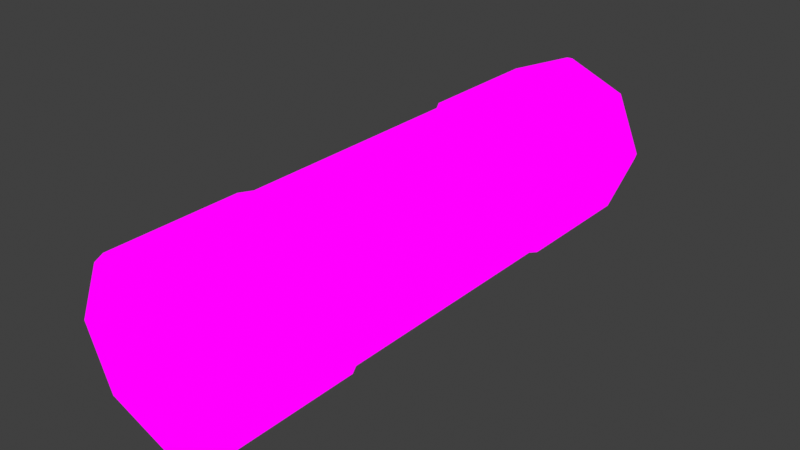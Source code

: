 # Source: mechBattery1.blend  (saved by Blender 2.82.7; exported with 4.5.12 LTS)
import bpy
from mathutils import Matrix  # noqa: F401  (used for matrix-valued properties, if any)

bpy.ops.wm.read_factory_settings(use_empty=True)
scene = bpy.context.scene
scene.name = 'Scene'

# ---- collections
col_collection = bpy.data.collections.new('Collection'); scene.collection.children.link(col_collection)

# ---- images (referenced by path relative to the original .blend; pixels are not part of the script)
import os
ASSET_DIR = os.environ.get("B2B_ASSET_DIR", "")  # directory of the original .blend (textures are referenced by path, not embedded)
HERE = os.path.dirname(os.path.abspath(__file__))  # packed textures are extracted next to this script under _unpacked/

def load_image(name, relpath, width, height, colorspace="sRGB"):
    """Load a texture the original file referenced (path relative to the .blend, or extracted next to this script)."""
    p = next((c for c in (os.path.join(HERE, relpath), os.path.join(ASSET_DIR, relpath)) if relpath and os.path.exists(c)), "")
    if p:
        img = bpy.data.images.load(p, check_existing=True)
        img.name = name
    else:  # same state as the original file: an image datablock whose file is absent (Cycles renders it pink)
        img = bpy.data.images.new(name, width, height)
        img.source = "FILE"
        img.filepath = "//" + (relpath or name)
    img.colorspace_settings.name = colorspace
    return img
img_mechshopbattery_png = load_image('mechShopBattery.png', 'mechShopBattery.png', 1024, 1024, 'sRGB')

# ---- materials (node trees are filled in below, after node groups)
mat_mechshopbattery = bpy.data.materials.new('mechShopBattery')
mat_mechshopbattery.alpha_threshold = 0.0
mat_mechshopbattery.use_transparent_shadow = False
mat_mechshopbattery.line_color = (0.0, 0.0, 0.0, 1.0)

# ---- material node trees
mat_mechshopbattery.use_nodes = True; mat_mechshopbattery.node_tree.nodes.clear()
_N = mat_mechshopbattery.node_tree.nodes; _L = mat_mechshopbattery.node_tree.links
n0 = _N.new('ShaderNodeOutputMaterial'); n0.name = 'Material Output'; n0.location = (400, 0)
n1 = _N.new('ShaderNodeLightPath'); n1.name = 'Light Path'; n1.location = (0, 250)
n2 = _N.new('ShaderNodeBsdfTransparent'); n2.name = 'Transparent BSDF'; n2.location = (-200, -100)
n3 = _N.new('ShaderNodeEmission'); n3.name = 'Emission'; n3.location = (-200, -200)
n4 = _N.new('ShaderNodeMixShader'); n4.name = 'Mix Shader'; n4.location = (200, 0)
n5 = _N.new('ShaderNodeMixShader'); n5.name = 'Mix Shader.001'; n5.location = (0, -100)
n6 = _N.new('ShaderNodeTexImage'); n6.name = 'Image Texture'; n6.location = (-500, 100)
n6.image = img_mechshopbattery_png
n6.interpolation = 'Closest'
_L.new(n6.outputs[0], n3.inputs[0])
_L.new(n6.outputs[1], n5.inputs[0])
_L.new(n2.outputs[0], n5.inputs[1])
_L.new(n2.outputs[0], n4.inputs[1])
_L.new(n3.outputs[0], n5.inputs[2])
_L.new(n5.outputs[0], n4.inputs[2])
_L.new(n1.outputs[0], n4.inputs[0])
_L.new(n4.outputs[0], n0.inputs[0])
n0.is_active_output = True

# ---- world
world_world = bpy.data.worlds.new('World'); scene.world = world_world
world_world.use_nodes = True; world_world.node_tree.nodes.clear()
_N = world_world.node_tree.nodes; _L = world_world.node_tree.links
n0 = _N.new('ShaderNodeOutputWorld'); n0.name = 'World Output'; n0.location = (300, 300)
n1 = _N.new('ShaderNodeBackground'); n1.name = 'Background'; n1.location = (10, 300)
n1.inputs[0].default_value = (0.05088, 0.05088, 0.05088, 1.0)
_L.new(n1.outputs[0], n0.inputs[0])
n0.is_active_output = True
world_world.color = (0.05088, 0.05088, 0.05088)
world_world.use_sun_shadow = False
world_world.sun_shadow_jitter_overblur = 0.0

# ---- meshes
me_cube = bpy.data.meshes.new('Cube')
me_cube.from_pydata([(-0.01831, 0.5, -0.01831), (-0.2317, -0.25, -0.01831), (-0.01831, -0.5, -0.2317), (-0.01831, -6.718e-17, -0.01831), (-0.01831, -0.25, -0.01831), (-0.2317, -0.5, -0.2317), (-0.2317, 9.494e-17, -0.2317), (-0.01831, 0.5, -0.2317), (-0.2317, -0.25, -0.2317), (-0.2317, 0.5, -0.01831), (-0.2317, 9.494e-17, -0.01831), (-0.2317, 0.25, -0.01831), (-0.01831, -0.25, -0.2317), (-0.01831, 0.0, -0.2317), (-0.01831, 0.25, -0.01831), (-0.01831, 0.25, -0.2317), (-0.2317, 0.25, -0.2317), (-0.2317, -0.5, -0.01831), (-0.01831, -0.5, -0.01831), (-0.2759, -0.25, -0.125), (-0.2759, 0.25, -0.125), (0.02589, -0.25, -0.125), (-0.2759, 0.5, -0.125), (0.02589, 0.5, -0.125), (0.02589, 0.25, -0.125), (0.02589, 0.0, -0.125), (-0.2759, -0.5, -0.125), (0.02589, -0.5, -0.125), (-0.2759, -9.494e-17, -0.125), (-0.125, 9.494e-17, 0.02589), (-0.125, -0.5, 0.02589), (-0.125, -0.25, 0.02589), (-0.125, -0.5, -0.2759), (-0.125, -0.25, -0.2759), (-0.125, 0.25, 0.02589), (-0.125, 0.0, -0.2759), (-0.125, 0.25, -0.2759), (-0.1257, -0.5042, -0.1249), (-0.2317, 0.5, -0.2317), (-0.125, 0.5, 0.02589), (-0.125, 0.5, -0.2759), (-0.125, 0.5042, -0.1209), (-0.2827, -0.2407, -0.125), (-0.2365, -0.2407, -0.01352), (-0.01352, 0.2407, -0.01352), (-0.01352, 0.4814, -0.01352), (-0.2827, 0.2407, -0.125), (-0.2365, 0.2407, -0.2365), (-0.125, -0.4814, 0.03266), (-0.01352, -0.4814, -0.01352), (-0.125, -0.2407, 0.03266), (-0.01352, -0.2407, -0.01352), (0.03266, -0.2407, -0.125), (-0.125, -0.4814, -0.2827), (-0.2365, -0.4814, -0.2365), (-0.125, -0.2407, -0.2827), (-0.2365, -0.2407, -0.2365), (0.03266, 0.4814, -0.125), (-0.01352, -0.2407, -0.2365), (-0.01352, -0.4814, -0.2365), (0.03266, 0.2407, -0.125), (-0.2365, -0.4814, -0.01352), (-0.2365, 0.2407, -0.01352), (-0.2365, 0.4814, -0.01352), (-0.01352, 0.2407, -0.2365), (-0.01352, 0.4814, -0.2365), (-0.125, 0.2407, 0.03266), (-0.2827, -0.4814, -0.125), (0.03266, -0.4814, -0.125), (-0.125, 0.2407, -0.2827), (-0.2827, 0.4814, -0.125), (-0.2365, 0.4814, -0.2365), (-0.125, 0.4814, 0.03266), (-0.125, 0.4814, -0.2827)], [], [(28, 19, 1, 10), (20, 28, 10, 11), (5, 26, 67, 54), (23, 0, 45, 57), (29, 34, 11, 10), (31, 29, 10, 1), (17, 30, 48, 61), (21, 25, 3, 4), (25, 24, 14, 3), (26, 17, 61, 67), (8, 33, 55, 56), (24, 15, 64, 60), (32, 5, 54, 53), (36, 35, 6, 16), (35, 33, 8, 6), (37, 26, 5, 32), (11, 34, 66, 62), (7, 23, 57, 65), (30, 17, 26, 37), (21, 4, 51, 52), (9, 22, 70, 63), (13, 15, 24, 25), (12, 13, 25, 21), (4, 31, 50, 51), (16, 6, 28, 20), (6, 8, 19, 28), (18, 30, 37, 27), (27, 37, 32, 2), (13, 12, 33, 35), (15, 13, 35, 36), (12, 21, 52, 58), (20, 11, 62, 46), (30, 18, 49, 48), (4, 3, 29, 31), (3, 14, 34, 29), (40, 7, 65, 73), (41, 23, 7, 40), (22, 41, 40, 38), (9, 39, 41, 22), (39, 0, 23, 41), (70, 46, 62, 63), (72, 66, 44, 45), (48, 50, 43, 61), (68, 52, 51, 49), (60, 57, 45, 44), (69, 73, 65, 64), (55, 53, 54, 56), (67, 42, 56, 54), (61, 43, 42, 67), (64, 65, 57, 60), (59, 58, 52, 68), (71, 47, 46, 70), (58, 59, 53, 55), (47, 71, 73, 69), (49, 51, 50, 48), (63, 62, 66, 72), (18, 27, 68, 49), (31, 1, 43, 50), (27, 2, 59, 68), (2, 32, 53, 59), (22, 38, 71, 70), (1, 19, 42, 43), (33, 12, 58, 55), (34, 14, 44, 66), (14, 24, 60, 44), (0, 39, 72, 45), (38, 40, 73, 71), (16, 20, 46, 47), (15, 36, 69, 64), (36, 16, 47, 69), (39, 9, 63, 72), (19, 8, 56, 42)])
_uv = me_cube.uv_layers.new(name='UVMap')
_uv.uv.foreach_set('vector', [0.75, 0.375, 0.8746, 0.375, 0.8746, 0.4992, 0.7504, 0.4992, 0.6254, 0.375, 0.75, 0.375, 0.7496, 0.4992, 0.6254, 0.4992, 0.7504, 0.2492, 0.7504, 0.125, 0.7504, 0.125, 0.7504, 0.2492, 0.6246, 0.125, 0.6246, 0.0007813, 0.6246, 0.0007813, 0.6246, 0.125, 0.75, 0.625, 0.8746, 0.625, 0.8746, 0.7492, 0.7504, 0.7492, 0.625, 0.625, 0.75, 0.625, 0.7496, 0.7492, 0.6254, 0.7492, 0.7504, 0.0007813, 0.8125, 0.0007813, 0.8125, 0.0007813, 0.7504, 0.0007813, 0.6254, 0.375, 0.75, 0.375, 0.7496, 0.4992, 0.6254, 0.4992, 0.75, 0.375, 0.8746, 0.375, 0.8746, 0.4992, 0.7504, 0.4992, 0.7504, 0.125, 0.7504, 0.0007813, 0.7504, 0.0007813, 0.7504, 0.125, 0.6254, 0.7492, 0.625, 0.625, 0.625, 0.625, 0.6254, 0.7492, 0.8746, 0.375, 0.8746, 0.2508, 0.8746, 0.2508, 0.8746, 0.375, 0.8125, 0.2492, 0.7504, 0.2492, 0.7504, 0.2492, 0.8125, 0.2492, 0.8746, 0.625, 0.75, 0.625, 0.7504, 0.7492, 0.8746, 0.7492, 0.75, 0.625, 0.625, 0.625, 0.6254, 0.7492, 0.7496, 0.7492, 0.8125, 0.125, 0.7504, 0.125, 0.7504, 0.2492, 0.8125, 0.2492, 0.8746, 0.7492, 0.8746, 0.625, 0.8746, 0.625, 0.8746, 0.7492, 0.6246, 0.2492, 0.6246, 0.125, 0.6246, 0.125, 0.6246, 0.2492, 0.8125, 0.0007813, 0.7504, 0.0007813, 0.7504, 0.125, 0.8125, 0.125, 0.6254, 0.375, 0.6254, 0.4992, 0.6254, 0.4992, 0.6254, 0.375, 0.5004, 0.0007813, 0.5004, 0.125, 0.5004, 0.125, 0.5004, 0.0007813, 0.7504, 0.2508, 0.8746, 0.2508, 0.8746, 0.375, 0.75, 0.375, 0.6254, 0.2508, 0.7496, 0.2508, 0.75, 0.375, 0.6254, 0.375, 0.6254, 0.5008, 0.625, 0.625, 0.625, 0.625, 0.6254, 0.5008, 0.6254, 0.2508, 0.7496, 0.2508, 0.75, 0.375, 0.6254, 0.375, 0.7504, 0.2508, 0.8746, 0.2508, 0.8746, 0.375, 0.75, 0.375, 0.8746, 0.0007813, 0.8125, 0.0007813, 0.8125, 0.125, 0.8746, 0.125, 0.8746, 0.125, 0.8125, 0.125, 0.8125, 0.2492, 0.8746, 0.2492, 0.7496, 0.5008, 0.6254, 0.5008, 0.625, 0.625, 0.75, 0.625, 0.8746, 0.5008, 0.7504, 0.5008, 0.75, 0.625, 0.8746, 0.625, 0.6254, 0.2508, 0.6254, 0.375, 0.6254, 0.375, 0.6254, 0.2508, 0.6254, 0.375, 0.6254, 0.4992, 0.6254, 0.4992, 0.6254, 0.375, 0.8125, 0.0007813, 0.8746, 0.0007813, 0.8746, 0.0007813, 0.8125, 0.0007813, 0.6254, 0.5008, 0.7496, 0.5008, 0.75, 0.625, 0.625, 0.625, 0.7504, 0.5008, 0.8746, 0.5008, 0.8746, 0.625, 0.75, 0.625, 0.5625, 0.2492, 0.6246, 0.2492, 0.6246, 0.2492, 0.5625, 0.2492, 0.5625, 0.125, 0.6246, 0.125, 0.6246, 0.2492, 0.5625, 0.2492, 0.5004, 0.125, 0.5625, 0.125, 0.5625, 0.2492, 0.5004, 0.2492, 0.5004, 0.0007813, 0.5625, 0.0007813, 0.5625, 0.125, 0.5004, 0.125, 0.5625, 0.0007813, 0.6246, 0.0007813, 0.6246, 0.125, 0.5625, 0.125, 0.5004, 0.625, 0.6246, 0.625, 0.6246, 0.7492, 0.5004, 0.7492, 0.5004, 0.625, 0.6246, 0.625, 0.6246, 0.7492, 0.5004, 0.7492, 0.5004, 0.625, 0.625, 0.625, 0.6246, 0.7492, 0.5004, 0.7492, 0.5004, 0.625, 0.6246, 0.625, 0.6246, 0.7492, 0.5004, 0.7492, 0.6246, 0.625, 0.5004, 0.625, 0.5004, 0.7492, 0.6246, 0.7492, 0.6246, 0.625, 0.5004, 0.625, 0.5004, 0.7492, 0.6246, 0.7492, 0.625, 0.625, 0.5004, 0.625, 0.5004, 0.7492, 0.6246, 0.7492, 0.5004, 0.625, 0.6246, 0.625, 0.6246, 0.7492, 0.5004, 0.7492, 0.5004, 0.5008, 0.6246, 0.5008, 0.6246, 0.625, 0.5004, 0.625, 0.6246, 0.5008, 0.5004, 0.5008, 0.5004, 0.625, 0.6246, 0.625, 0.5004, 0.5008, 0.6246, 0.5008, 0.6246, 0.625, 0.5004, 0.625, 0.5004, 0.5008, 0.6246, 0.5008, 0.6246, 0.625, 0.5004, 0.625, 0.6246, 0.5008, 0.5004, 0.5008, 0.5004, 0.625, 0.625, 0.625, 0.6246, 0.5008, 0.5004, 0.5008, 0.5004, 0.625, 0.6246, 0.625, 0.5004, 0.5008, 0.6246, 0.5008, 0.625, 0.625, 0.5004, 0.625, 0.5004, 0.5008, 0.6246, 0.5008, 0.6246, 0.625, 0.5004, 0.625, 0.8746, 0.0007813, 0.8746, 0.125, 0.8746, 0.125, 0.8746, 0.0007813, 0.625, 0.625, 0.6254, 0.7492, 0.6254, 0.7492, 0.625, 0.625, 0.8746, 0.125, 0.8746, 0.2492, 0.8746, 0.2492, 0.8746, 0.125, 0.8746, 0.2492, 0.8125, 0.2492, 0.8125, 0.2492, 0.8746, 0.2492, 0.5004, 0.125, 0.5004, 0.2492, 0.5004, 0.2492, 0.5004, 0.125, 0.8746, 0.4992, 0.8746, 0.375, 0.8746, 0.375, 0.8746, 0.4992, 0.625, 0.625, 0.6254, 0.5008, 0.6254, 0.5008, 0.625, 0.625, 0.8746, 0.625, 0.8746, 0.5008, 0.8746, 0.5008, 0.8746, 0.625, 0.8746, 0.4992, 0.8746, 0.375, 0.8746, 0.375, 0.8746, 0.4992, 0.6246, 0.0007813, 0.5625, 0.0007813, 0.5625, 0.0007813, 0.6246, 0.0007813, 0.5004, 0.2492, 0.5625, 0.2492, 0.5625, 0.2492, 0.5004, 0.2492, 0.6254, 0.2508, 0.6254, 0.375, 0.6254, 0.375, 0.6254, 0.2508, 0.8746, 0.5008, 0.8746, 0.625, 0.8746, 0.625, 0.8746, 0.5008, 0.8746, 0.625, 0.8746, 0.7492, 0.8746, 0.7492, 0.8746, 0.625, 0.5625, 0.0007813, 0.5004, 0.0007813, 0.5004, 0.0007813, 0.5625, 0.0007813, 0.8746, 0.375, 0.8746, 0.2508, 0.8746, 0.2508, 0.8746, 0.375])
me_cube.materials.append(mat_mechshopbattery)
me_cube.use_remesh_preserve_volume = False
me_cube.use_remesh_preserve_attributes = False
me_cube.use_mirror_vertex_groups = False
me_cube.update()

# ---- objects
ob_cube = bpy.data.objects.new('Cube', me_cube)

# ---- transforms, parenting, visibility, modifiers, constraints
ob_cube.location = (0.0, 0.0, 0.0)
ob_cube.lock_rotations_4d = False
ob_cube.empty_display_type = 'ARROWS'
ob_cube.lineart.crease_threshold = 0.0

# ---- collection membership
col_collection.objects.link(ob_cube)

# ---- scene / render settings (as saved in the file)
scene.frame_start = 1; scene.frame_end = 250; scene.frame_set(1)
scene.render.engine = 'BLENDER_EEVEE_NEXT'
scene.cycles.use_denoising = False
scene.cycles.samples = 128
scene.cycles.sampling_pattern = 'TABULATED_SOBOL'
scene.cycles.use_adaptive_sampling = False
scene.cycles.use_light_tree = False
scene.eevee.taa_samples = 1
scene.eevee.use_taa_reprojection = False
scene.view_settings.view_transform = 'Standard'
bpy.context.view_layer.update()

# ---- added for rendering (the .blend has no active camera): camera
cam_auto = bpy.data.cameras.new('AutoCamera')
cam_auto.lens = 50.0
cam_auto.sensor_width = 36.0
cam_auto.clip_end = 1000.0
ob_auto_camera = bpy.data.objects.new('AutoCamera', cam_auto)
scene.collection.objects.link(ob_auto_camera)
ob_auto_camera.location = (0.895068, -1.22408, 0.691055)
ob_auto_camera.rotation_euler = (1.09748, -7.21219e-08, 0.694738)
scene.camera = ob_auto_camera
bpy.context.view_layer.update()
